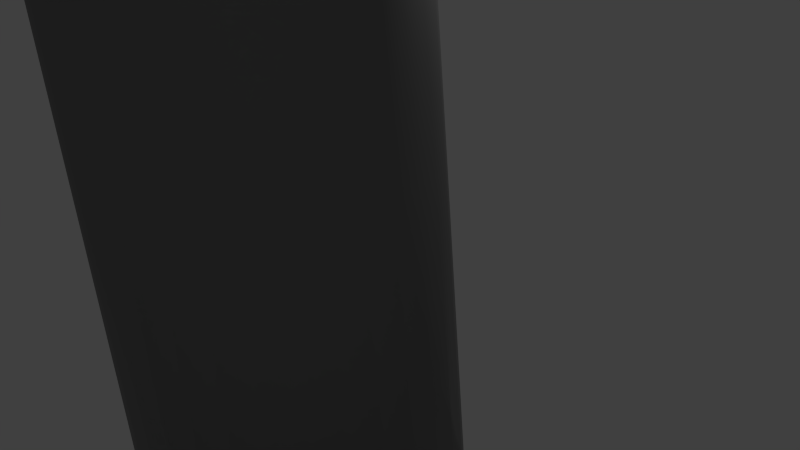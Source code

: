 # Source: rohr.blend  (saved by Blender 2.72.0; exported with 4.5.12 LTS)
import bpy
from mathutils import Matrix  # noqa: F401  (used for matrix-valued properties, if any)

bpy.ops.wm.read_factory_settings(use_empty=True)
scene = bpy.context.scene
scene.name = 'Scene'

# ---- collections
col_collection_1 = bpy.data.collections.new('Collection 1'); scene.collection.children.link(col_collection_1)

# ---- materials (node trees are filled in below, after node groups)
mat_material = bpy.data.materials.new('Material')
mat_material.alpha_threshold = 0.0
mat_material.roughness = 0.5

# ---- material node trees
mat_material.use_nodes = True; mat_material.node_tree.nodes.clear()
_N = mat_material.node_tree.nodes; _L = mat_material.node_tree.links
n0 = _N.new('ShaderNodeOutputMaterial'); n0.name = 'Material Output'; n0.location = (300, 300)
n1 = _N.new('ShaderNodeBsdfAnisotropic'); n1.name = 'Glossy BSDF'; n1.location = (10, 300)
n1.distribution = 'GGX'
n1.inputs[0].default_value = (0.2883, 0.2883, 0.2883, 1.0)
n1.inputs[1].default_value = 0.6081
_L.new(n1.outputs[0], n0.inputs[0])
n0.is_active_output = True

# ---- world
world_world = bpy.data.worlds.new('World'); scene.world = world_world
world_world.color = (0.05088, 0.05088, 0.05088)
world_world.use_sun_shadow = False
world_world.sun_shadow_jitter_overblur = 0.0
world_world.cycles.sampling_method = 'MANUAL'
world_world.cycles.sample_map_resolution = 256

# ---- cameras
cam_camera = bpy.data.cameras.new('Camera')
cam_camera.clip_end = 100.0
cam_camera.lens = 35.0
cam_camera.sensor_width = 32.0
cam_camera.sensor_height = 18.0
cam_camera.ortho_scale = 7.314
cam_camera.dof.focus_distance = 0.0

# ---- lights
light_lamp = bpy.data.lights.new('Lamp', 'POINT')
light_lamp.transmission_factor = 0.0
light_lamp.cutoff_distance = 30.0
light_lamp.energy = 100.0
light_lamp.shadow_buffer_clip_start = 1.001
light_lamp.shadow_soft_size = 0.1
light_lamp.shadow_maximum_resolution = 0.006
light_lamp.use_absolute_resolution = True
light_lamp.cycles.use_multiple_importance_sampling = False

# ---- meshes
me_circle_007 = bpy.data.meshes.new('Circle.007')
me_circle_007.from_pydata([(5.364e-07, 1.0, -1.629e-07), (0.1951, 0.9808, -1.536e-07), (0.3827, 0.9239, -1.384e-07), (0.5556, 0.8315, -1.178e-07), (0.7071, 0.7071, -9.273e-08), (0.8315, 0.5556, -6.408e-08), (0.9239, 0.3827, -3.298e-08), (0.9808, 0.1951, -6.085e-10), (1.0, 7.55e-08, 3.179e-08), (0.9808, -0.1951, 6.296e-08), (0.9239, -0.3827, 9.171e-08), (0.8315, -0.5556, 1.169e-07), (0.7071, -0.7071, 1.377e-07), (0.5556, -0.8315, 1.531e-07), (0.3827, -0.9239, 1.627e-07), (0.1951, -0.9808, 1.66e-07), (9.139e-08, -1.0, 1.629e-07), (-0.1951, -0.9808, 1.536e-07), (-0.3827, -0.9239, 1.384e-07), (-0.5556, -0.8315, 1.178e-07), (-0.7071, -0.7071, 9.273e-08), (-0.8315, -0.5556, 6.408e-08), (-0.9239, -0.3827, 3.298e-08), (-0.9808, -0.1951, 6.084e-10), (-1.0, 9.656e-07, -3.179e-08), (-0.9808, 0.1951, -6.296e-08), (-0.9239, 0.3827, -9.171e-08), (-0.8315, 0.5556, -1.169e-07), (-0.7071, 0.7071, -1.377e-07), (-0.5556, 0.8315, -1.531e-07), (-0.3827, 0.9239, -1.627e-07), (-0.1951, 0.9808, -1.66e-07), (0.1951, 0.9808, -8.009), (9.183e-07, 1.0, -8.009), (0.3827, 0.9239, -8.009), (0.5556, 0.8315, -8.009), (0.7071, 0.7071, -8.009), (0.8315, 0.5556, -8.009), (0.9239, 0.3827, -8.009), (0.9808, 0.1951, -8.009), (1.0, -2.746e-07, -8.009), (0.9808, -0.1951, -8.009), (0.9239, -0.3827, -8.009), (0.8315, -0.5556, -8.009), (0.7071, -0.7071, -8.009), (0.5556, -0.8315, -8.009), (0.3827, -0.9239, -8.009), (0.1951, -0.9808, -8.009), (4.733e-07, -1.0, -8.009), (-0.1951, -0.9808, -8.009), (-0.3827, -0.9239, -8.009), (-0.5556, -0.8315, -8.009), (-0.7071, -0.7071, -8.009), (-0.8315, -0.5556, -8.009), (-0.9239, -0.3827, -8.009), (-0.9808, -0.1951, -8.009), (-1.0, 6.155e-07, -8.009), (-0.9808, 0.1951, -8.009), (-0.9239, 0.3827, -8.009), (-0.8315, 0.5556, -8.009), (-0.7071, 0.7071, -8.009), (-0.5556, 0.8315, -8.009), (-0.3827, 0.9239, -8.009), (-0.1951, 0.9808, -8.009), (0.1951, 0.9301, -8.686), (9.776e-07, 0.9484, -8.692), (0.3827, 0.8762, -8.668), (0.5556, 0.7885, -8.638), (0.7071, 0.6706, -8.599), (0.8315, 0.5269, -8.551), (0.9239, 0.3629, -8.496), (0.9808, 0.185, -8.437), (1.0, 2.4e-08, -8.375), (0.9808, -0.185, -8.313), (0.9239, -0.3629, -8.253), (0.8315, -0.5269, -8.199), (0.7071, -0.6706, -8.151), (0.5556, -0.7885, -8.111), (0.3827, -0.8762, -8.082), (0.1951, -0.9301, -8.064), (4.808e-07, -0.9484, -8.058), (-0.1951, -0.9301, -8.064), (-0.3827, -0.8762, -8.082), (-0.5556, -0.7885, -8.111), (-0.7071, -0.6706, -8.151), (-0.8315, -0.5269, -8.199), (-0.9239, -0.3629, -8.253), (-0.9808, -0.185, -8.313), (-1.0, 8.959e-07, -8.375), (-0.9808, 0.185, -8.437), (-0.9239, 0.3629, -8.496), (-0.8315, 0.5269, -8.551), (-0.7071, 0.6706, -8.599), (-0.5556, 0.7885, -8.638), (-0.3827, 0.8762, -8.668), (-0.1951, 0.9301, -8.686), (0.1951, 0.5297, -9.58), (1.044e-06, 0.5435, -9.593), (0.3827, 0.4888, -9.54), (0.5556, 0.4224, -9.476), (0.7071, 0.3331, -9.389), (0.8315, 0.2243, -9.284), (0.9239, 0.1001, -9.163), (0.9808, -0.03458, -9.033), (1.0, -0.1747, -8.897), (0.9808, -0.3148, -8.761), (0.9239, -0.4495, -8.631), (0.8315, -0.5737, -8.511), (0.7071, -0.6825, -8.405), (0.5556, -0.7718, -8.319), (0.3827, -0.8382, -8.254), (0.1951, -0.879, -8.215), (5.049e-07, -0.8928, -8.201), (-0.1951, -0.879, -8.215), (-0.3827, -0.8382, -8.254), (-0.5556, -0.7718, -8.319), (-0.7071, -0.6825, -8.405), (-0.8315, -0.5737, -8.511), (-0.9239, -0.4495, -8.631), (-0.9808, -0.3148, -8.761), (-1.0, -0.1747, -8.897), (-0.9808, -0.03458, -9.033), (-0.9239, 0.1001, -9.163), (-0.8315, 0.2243, -9.284), (-0.7071, 0.3331, -9.389), (-0.5556, 0.4224, -9.476), (-0.3827, 0.4888, -9.54), (-0.1951, 0.5297, -9.58), (0.1951, -0.06382, -10.11), (1.057e-06, -0.05527, -10.13), (0.3827, -0.08914, -10.06), (0.5556, -0.1302, -9.978), (0.7071, -0.1856, -9.866), (0.8315, -0.253, -9.731), (0.9239, -0.3299, -9.576), (0.9808, -0.4133, -9.408), (1.0, -0.5001, -9.233), (0.9808, -0.5869, -9.058), (0.9239, -0.6703, -8.89), (0.8315, -0.7472, -8.735), (0.7071, -0.8146, -8.6), (0.5556, -0.87, -8.488), (0.3827, -0.9111, -8.406), (0.1951, -0.9364, -8.355), (5.14e-07, -0.9449, -8.337), (-0.1951, -0.9364, -8.355), (-0.3827, -0.9111, -8.406), (-0.5556, -0.87, -8.488), (-0.7071, -0.8146, -8.6), (-0.8315, -0.7472, -8.735), (-0.9239, -0.6703, -8.89), (-0.9808, -0.5869, -9.058), (-1.0, -0.5001, -9.233), (-0.9808, -0.4133, -9.408), (-0.9239, -0.3299, -9.576), (-0.8315, -0.253, -9.731), (-0.7071, -0.1856, -9.866), (-0.5556, -0.1302, -9.978), (-0.3827, -0.08914, -10.06), (-0.1951, -0.06382, -10.11), (0.1951, -0.5123, -10.3), (1.047e-06, -0.5081, -10.32), (0.3827, -0.5247, -10.25), (0.5556, -0.5449, -10.16), (0.7071, -0.572, -10.04), (0.8315, -0.6051, -9.887), (0.9239, -0.6428, -9.719), (0.9808, -0.6837, -9.536), (1.0, -0.7263, -9.345), (0.9808, -0.7689, -9.155), (0.9239, -0.8098, -8.972), (0.8315, -0.8475, -8.803), (0.7071, -0.8806, -8.655), (0.5556, -0.9077, -8.534), (0.3827, -0.9279, -8.444), (0.1951, -0.9403, -8.388), (5.173e-07, -0.9445, -8.369), (-0.1951, -0.9403, -8.388), (-0.3827, -0.9279, -8.444), (-0.5556, -0.9077, -8.534), (-0.7071, -0.8806, -8.655), (-0.8315, -0.8475, -8.803), (-0.9239, -0.8098, -8.972), (-0.9808, -0.7689, -9.155), (-1.0, -0.7263, -9.345), (-0.9808, -0.6837, -9.536), (-0.9239, -0.6428, -9.719), (-0.8315, -0.6051, -9.887), (-0.7071, -0.572, -10.04), (-0.5556, -0.5449, -10.16), (-0.3827, -0.5247, -10.25), (-0.1951, -0.5123, -10.3), (0.1566, -0.8603, -10.38), (-0.03902, -0.8563, -10.39), (0.3463, -0.8673, -10.33), (0.5226, -0.8769, -10.24), (0.6789, -0.8887, -10.12), (0.809, -0.9022, -9.979), (0.9081, -0.917, -9.81), (0.9723, -0.9326, -9.626), (0.9991, -0.9482, -9.432), (0.9875, -0.9633, -9.237), (0.938, -0.9773, -9.048), (0.8524, -0.9897, -8.872), (0.7341, -0.9999, -8.716), (0.5875, -1.008, -8.586), (0.4184, -1.013, -8.487), (0.2332, -1.015, -8.423), (0.03902, -1.014, -8.396), (-0.1566, -1.01, -8.407), (-0.3463, -1.003, -8.456), (-0.5226, -0.993, -8.541), (-0.6789, -0.9813, -8.659), (-0.809, -0.9677, -8.805), (-0.9081, -0.9529, -8.974), (-0.9723, -0.9373, -9.158), (-0.9991, -0.9217, -9.352), (-0.9875, -0.9066, -9.547), (-0.938, -0.8926, -9.736), (-0.8524, -0.8802, -9.912), (-0.7341, -0.87, -10.07), (-0.5875, -0.8622, -10.2), (-0.4184, -0.8572, -10.3), (-0.2332, -0.8552, -10.36), (0.1298, -2.499, -10.51), (-0.06587, -2.495, -10.52), (0.3194, -2.506, -10.46), (0.4958, -2.516, -10.37), (0.652, -2.528, -10.25), (0.7822, -2.541, -10.11), (0.8813, -2.556, -9.939), (0.9454, -2.572, -9.754), (0.9723, -2.587, -9.561), (0.9607, -2.602, -9.365), (0.9111, -2.616, -9.176), (0.8256, -2.629, -9.0), (0.7072, -2.639, -8.844), (0.5607, -2.647, -8.714), (0.3915, -2.652, -8.615), (0.2063, -2.654, -8.551), (0.01217, -2.653, -8.524), (-0.1835, -2.649, -8.536), (-0.3731, -2.642, -8.585), (-0.5495, -2.632, -8.67), (-0.7057, -2.62, -8.788), (-0.8359, -2.607, -8.934), (-0.935, -2.592, -9.102), (-0.9991, -2.576, -9.287), (-1.026, -2.561, -9.48), (-1.014, -2.546, -9.675), (-0.9648, -2.532, -9.864), (-0.8793, -2.519, -10.04), (-0.7609, -2.509, -10.2), (-0.6144, -2.501, -10.33), (-0.4452, -2.496, -10.43), (-0.26, -2.494, -10.49), (0.08499, -5.234, -10.72), (-0.1107, -5.23, -10.73), (0.2746, -5.241, -10.67), (0.451, -5.251, -10.59), (0.6072, -5.263, -10.47), (0.7374, -5.276, -10.32), (0.8365, -5.291, -10.15), (0.9006, -5.307, -9.968), (0.9275, -5.322, -9.775), (0.9159, -5.337, -9.58), (0.8663, -5.351, -9.391), (0.7808, -5.364, -9.215), (0.6624, -5.374, -9.059), (0.5159, -5.382, -8.929), (0.3467, -5.387, -8.83), (0.1615, -5.389, -8.766), (-0.03263, -5.388, -8.739), (-0.2283, -5.384, -8.75), (-0.4179, -5.377, -8.799), (-0.5943, -5.367, -8.884), (-0.7505, -5.355, -9.002), (-0.8807, -5.342, -9.148), (-0.9798, -5.327, -9.316), (-1.044, -5.311, -9.501), (-1.071, -5.296, -9.695), (-1.059, -5.281, -9.89), (-1.01, -5.267, -10.08), (-0.9241, -5.254, -10.25), (-0.8057, -5.244, -10.41), (-0.6592, -5.236, -10.54), (-0.49, -5.231, -10.64), (-0.3048, -5.229, -10.7), (0.0, 1.0, 0.0), (-0.1951, 0.9808, 0.0), (-0.3827, 0.9239, 0.0), (-0.5556, 0.8315, 0.0), (-0.7071, 0.7071, 0.0), (-0.8315, 0.5556, 0.0), (-0.9239, 0.3827, 0.0), (-0.9808, 0.1951, 0.0), (-1.0, 7.55e-08, 0.0), (-0.9808, -0.1951, 0.0), (-0.9239, -0.3827, 0.0), (-0.8315, -0.5556, 0.0), (-0.7071, -0.7071, 0.0), (-0.5556, -0.8315, 0.0), (-0.3827, -0.9239, 0.0), (-0.1951, -0.9808, 0.0), (3.258e-07, -1.0, 0.0), (0.1951, -0.9808, 0.0), (0.3827, -0.9239, 0.0), (0.5556, -0.8315, 0.0), (0.7071, -0.7071, 0.0), (0.8315, -0.5556, 0.0), (0.9239, -0.3827, 0.0), (0.9808, -0.1951, 0.0), (1.0, 9.656e-07, 0.0), (0.9808, 0.1951, 0.0), (0.9239, 0.3827, 0.0), (0.8315, 0.5556, 0.0), (0.7071, 0.7071, 0.0), (0.5556, 0.8315, 0.0), (0.3827, 0.9239, 0.0), (0.1951, 0.9808, 0.0), (-0.1951, 0.9808, 8.009), (0.0, 1.0, 8.009), (-0.3827, 0.9239, 8.009), (-0.5556, 0.8315, 8.009), (-0.7071, 0.7071, 8.009), (-0.8315, 0.5556, 8.009), (-0.9239, 0.3827, 8.009), (-0.9808, 0.1951, 8.009), (-1.0, 7.55e-08, 8.009), (-0.9808, -0.1951, 8.009), (-0.9239, -0.3827, 8.009), (-0.8315, -0.5556, 8.009), (-0.7071, -0.7071, 8.009), (-0.5556, -0.8315, 8.009), (-0.3827, -0.9239, 8.009), (-0.1951, -0.9808, 8.009), (3.258e-07, -1.0, 8.009), (0.1951, -0.9808, 8.009), (0.3827, -0.9239, 8.009), (0.5556, -0.8315, 8.009), (0.7071, -0.7071, 8.009), (0.8315, -0.5556, 8.009), (0.9239, -0.3827, 8.009), (0.9808, -0.1951, 8.009), (1.0, 9.656e-07, 8.009), (0.9808, 0.1951, 8.009), (0.9239, 0.3827, 8.009), (0.8315, 0.5556, 8.009), (0.7071, 0.7071, 8.009), (0.5556, 0.8315, 8.009), (0.3827, 0.9239, 8.009), (0.1951, 0.9808, 8.009), (-0.1951, 0.9301, 8.686), (-2.984e-08, 0.9484, 8.692), (-0.3827, 0.8762, 8.668), (-0.5556, 0.7885, 8.638), (-0.7071, 0.6706, 8.599), (-0.8315, 0.5269, 8.551), (-0.9239, 0.3629, 8.496), (-0.9808, 0.185, 8.437), (-1.0, 3.901e-07, 8.375), (-0.9808, -0.185, 8.313), (-0.9239, -0.3629, 8.253), (-0.8315, -0.5269, 8.199), (-0.7071, -0.6706, 8.151), (-0.5556, -0.7885, 8.111), (-0.3827, -0.8762, 8.082), (-0.1951, -0.9301, 8.064), (3.237e-07, -0.9484, 8.058), (0.1951, -0.9301, 8.064), (0.3827, -0.8762, 8.082), (0.5556, -0.7885, 8.111), (0.7071, -0.6706, 8.151), (0.8315, -0.5269, 8.199), (0.9239, -0.3629, 8.253), (0.9808, -0.185, 8.313), (1.0, 1.262e-06, 8.375), (0.9808, 0.185, 8.437), (0.9239, 0.3629, 8.496), (0.8315, 0.5269, 8.551), (0.7071, 0.6706, 8.599), (0.5556, 0.7885, 8.638), (0.3827, 0.8762, 8.668), (0.1951, 0.9301, 8.686), (-0.1951, 0.5297, 9.58), (-7.694e-08, 0.5435, 9.593), (-0.3827, 0.4888, 9.54), (-0.5556, 0.4224, 9.476), (-0.7071, 0.3331, 9.389), (-0.8315, 0.2243, 9.284), (-0.9239, 0.1001, 9.163), (-0.9808, -0.03458, 9.033), (-1.0, -0.1747, 8.897), (-0.9808, -0.3148, 8.761), (-0.9239, -0.4495, 8.631), (-0.8315, -0.5737, 8.511), (-0.7071, -0.6825, 8.405), (-0.5556, -0.7718, 8.319), (-0.3827, -0.8382, 8.254), (-0.1951, -0.879, 8.215), (3.097e-07, -0.8928, 8.201), (0.1951, -0.879, 8.215), (0.3827, -0.8382, 8.254), (0.5556, -0.7718, 8.319), (0.7071, -0.6825, 8.405), (0.8315, -0.5737, 8.511), (0.9239, -0.4495, 8.631), (0.9808, -0.3148, 8.761), (1.0, -0.1747, 8.897), (0.9808, -0.03458, 9.033), (0.9239, 0.1001, 9.163), (0.8315, 0.2243, 9.284), (0.7071, 0.3331, 9.389), (0.5556, 0.4224, 9.476), (0.3827, 0.4888, 9.54), (0.1951, 0.5297, 9.58), (-0.1951, -0.06382, 10.11), (-1.001e-07, -0.05527, 10.13), (-0.3827, -0.08914, 10.06), (-0.5556, -0.1302, 9.978), (-0.7071, -0.1856, 9.866), (-0.8315, -0.253, 9.731), (-0.9239, -0.3299, 9.576), (-0.9808, -0.4133, 9.408), (-1.0, -0.5001, 9.233), (-0.9808, -0.5869, 9.058), (-0.9239, -0.6703, 8.89), (-0.8315, -0.7472, 8.735), (-0.7071, -0.8146, 8.6), (-0.5556, -0.87, 8.488), (-0.3827, -0.9111, 8.406), (-0.1951, -0.9364, 8.355), (3.041e-07, -0.9449, 8.337), (0.1951, -0.9364, 8.355), (0.3827, -0.9111, 8.406), (0.5556, -0.87, 8.488), (0.7071, -0.8146, 8.6), (0.8315, -0.7472, 8.735), (0.9239, -0.6703, 8.89), (0.9808, -0.5869, 9.058), (1.0, -0.5001, 9.233), (0.9808, -0.4133, 9.408), (0.9239, -0.3299, 9.576), (0.8315, -0.253, 9.731), (0.7071, -0.1856, 9.866), (0.5556, -0.1302, 9.978), (0.3827, -0.08913, 10.06), (0.1951, -0.06382, 10.11), (-0.1951, -0.5123, 10.3), (-1.088e-07, -0.5081, 10.32), (-0.3827, -0.5247, 10.25), (-0.5556, -0.5449, 10.16), (-0.7071, -0.572, 10.04), (-0.8315, -0.6051, 9.887), (-0.9239, -0.6428, 9.719), (-0.9808, -0.6837, 9.536), (-1.0, -0.7263, 9.345), (-0.9808, -0.7689, 9.155), (-0.9239, -0.8098, 8.972), (-0.8315, -0.8475, 8.803), (-0.7071, -0.8806, 8.655), (-0.5556, -0.9077, 8.534), (-0.3827, -0.9279, 8.444), (-0.1951, -0.9403, 8.388), (3.023e-07, -0.9445, 8.369), (0.1951, -0.9403, 8.388), (0.3827, -0.9279, 8.444), (0.5556, -0.9077, 8.534), (0.7071, -0.8806, 8.655), (0.8315, -0.8475, 8.803), (0.9239, -0.8098, 8.972), (0.9808, -0.7689, 9.155), (1.0, -0.7263, 9.345), (0.9808, -0.6837, 9.536), (0.9239, -0.6428, 9.719), (0.8315, -0.6051, 9.887), (0.7071, -0.572, 10.04), (0.5556, -0.5449, 10.16), (0.3827, -0.5247, 10.25), (0.1951, -0.5123, 10.3), (-0.1566, -0.8603, 10.38), (0.03902, -0.8563, 10.39), (-0.3463, -0.8673, 10.33), (-0.5226, -0.8769, 10.24), (-0.6789, -0.8887, 10.12), (-0.809, -0.9022, 9.979), (-0.9081, -0.917, 9.81), (-0.9723, -0.9326, 9.626), (-0.9991, -0.9482, 9.432), (-0.9875, -0.9633, 9.237), (-0.938, -0.9773, 9.048), (-0.8524, -0.9897, 8.872), (-0.7341, -0.9999, 8.716), (-0.5875, -1.008, 8.586), (-0.4184, -1.013, 8.487), (-0.2332, -1.015, 8.423), (-0.03902, -1.014, 8.396), (0.1566, -1.01, 8.407), (0.3463, -1.003, 8.456), (0.5226, -0.993, 8.541), (0.6789, -0.9813, 8.659), (0.809, -0.9677, 8.805), (0.9081, -0.9529, 8.974), (0.9723, -0.9373, 9.158), (0.9991, -0.9217, 9.352), (0.9875, -0.9066, 9.547), (0.938, -0.8926, 9.736), (0.8524, -0.8802, 9.912), (0.7341, -0.87, 10.07), (0.5875, -0.8622, 10.2), (0.4184, -0.8572, 10.3), (0.2332, -0.8552, 10.36), (-0.1298, -2.499, 10.51), (0.06587, -2.495, 10.52), (-0.3194, -2.506, 10.46), (-0.4958, -2.516, 10.37), (-0.652, -2.528, 10.25), (-0.7822, -2.541, 10.11), (-0.8813, -2.556, 9.939), (-0.9454, -2.572, 9.754), (-0.9723, -2.587, 9.561), (-0.9607, -2.602, 9.365), (-0.9111, -2.616, 9.176), (-0.8256, -2.629, 9.0), (-0.7072, -2.639, 8.844), (-0.5607, -2.647, 8.714), (-0.3915, -2.652, 8.615), (-0.2063, -2.654, 8.551), (-0.01217, -2.653, 8.524), (0.1835, -2.649, 8.536), (0.3731, -2.642, 8.585), (0.5495, -2.632, 8.67), (0.7057, -2.62, 8.788), (0.8359, -2.607, 8.934), (0.935, -2.592, 9.102), (0.9991, -2.576, 9.287), (1.026, -2.561, 9.48), (1.014, -2.546, 9.675), (0.9648, -2.532, 9.864), (0.8793, -2.519, 10.04), (0.7609, -2.509, 10.2), (0.6144, -2.501, 10.33), (0.4452, -2.496, 10.43), (0.26, -2.494, 10.49), (-0.08499, -5.234, 10.72), (0.1107, -5.23, 10.73), (-0.2746, -5.241, 10.67), (-0.451, -5.251, 10.59), (-0.6072, -5.263, 10.47), (-0.7374, -5.276, 10.32), (-0.8365, -5.291, 10.15), (-0.9006, -5.307, 9.968), (-0.9275, -5.322, 9.775), (-0.9159, -5.337, 9.58), (-0.8663, -5.351, 9.391), (-0.7808, -5.364, 9.215), (-0.6624, -5.374, 9.059), (-0.5159, -5.382, 8.929), (-0.3467, -5.387, 8.83), (-0.1615, -5.389, 8.766), (0.03263, -5.388, 8.739), (0.2283, -5.384, 8.75), (0.4179, -5.377, 8.799), (0.5943, -5.367, 8.884), (0.7505, -5.355, 9.002), (0.8807, -5.342, 9.148), (0.9798, -5.327, 9.316), (1.044, -5.311, 9.501), (1.071, -5.296, 9.695), (1.059, -5.281, 9.89), (1.01, -5.267, 10.08), (0.9241, -5.254, 10.25), (0.8057, -5.244, 10.41), (0.6592, -5.236, 10.54), (0.49, -5.231, 10.64), (0.3048, -5.229, 10.7)], [], [(1, 0, 31, 30, 29, 28, 27, 26, 25, 24, 23, 22, 21, 20, 19, 18, 17, 16, 15, 14, 13, 12, 11, 10, 9, 8, 7, 6, 5, 4, 3, 2), (43, 44, 76, 75), (16, 17, 49, 48), (3, 4, 36, 35), (30, 31, 63, 62), (17, 18, 50, 49), (4, 5, 37, 36), (31, 0, 33, 63), (18, 19, 51, 50), (5, 6, 38, 37), (19, 20, 52, 51), (6, 7, 39, 38), (20, 21, 53, 52), (7, 8, 40, 39), (21, 22, 54, 53), (8, 9, 41, 40), (22, 23, 55, 54), (9, 10, 42, 41), (23, 24, 56, 55), (10, 11, 43, 42), (24, 25, 57, 56), (11, 12, 44, 43), (25, 26, 58, 57), (12, 13, 45, 44), (26, 27, 59, 58), (13, 14, 46, 45), (0, 1, 32, 33), (27, 28, 60, 59), (14, 15, 47, 46), (1, 2, 34, 32), (28, 29, 61, 60), (15, 16, 48, 47), (2, 3, 35, 34), (29, 30, 62, 61), (65, 64, 96, 97), (57, 58, 90, 89), (44, 45, 77, 76), (58, 59, 91, 90), (45, 46, 78, 77), (33, 32, 64, 65), (59, 60, 92, 91), (46, 47, 79, 78), (32, 34, 66, 64), (60, 61, 93, 92), (47, 48, 80, 79), (34, 35, 67, 66), (61, 62, 94, 93), (48, 49, 81, 80), (35, 36, 68, 67), (62, 63, 95, 94), (49, 50, 82, 81), (36, 37, 69, 68), (63, 33, 65, 95), (50, 51, 83, 82), (37, 38, 70, 69), (51, 52, 84, 83), (38, 39, 71, 70), (52, 53, 85, 84), (39, 40, 72, 71), (53, 54, 86, 85), (40, 41, 73, 72), (54, 55, 87, 86), (41, 42, 74, 73), (55, 56, 88, 87), (42, 43, 75, 74), (56, 57, 89, 88), (99, 100, 132, 131), (91, 92, 124, 123), (78, 79, 111, 110), (64, 66, 98, 96), (92, 93, 125, 124), (79, 80, 112, 111), (66, 67, 99, 98), (93, 94, 126, 125), (80, 81, 113, 112), (67, 68, 100, 99), (94, 95, 127, 126), (81, 82, 114, 113), (68, 69, 101, 100), (95, 65, 97, 127), (82, 83, 115, 114), (69, 70, 102, 101), (83, 84, 116, 115), (70, 71, 103, 102), (84, 85, 117, 116), (71, 72, 104, 103), (85, 86, 118, 117), (72, 73, 105, 104), (86, 87, 119, 118), (73, 74, 106, 105), (87, 88, 120, 119), (74, 75, 107, 106), (88, 89, 121, 120), (75, 76, 108, 107), (89, 90, 122, 121), (76, 77, 109, 108), (90, 91, 123, 122), (77, 78, 110, 109), (134, 135, 167, 166), (126, 127, 159, 158), (113, 114, 146, 145), (100, 101, 133, 132), (127, 97, 129, 159), (114, 115, 147, 146), (101, 102, 134, 133), (115, 116, 148, 147), (102, 103, 135, 134), (116, 117, 149, 148), (103, 104, 136, 135), (117, 118, 150, 149), (104, 105, 137, 136), (118, 119, 151, 150), (105, 106, 138, 137), (119, 120, 152, 151), (106, 107, 139, 138), (120, 121, 153, 152), (107, 108, 140, 139), (121, 122, 154, 153), (108, 109, 141, 140), (122, 123, 155, 154), (109, 110, 142, 141), (97, 96, 128, 129), (123, 124, 156, 155), (110, 111, 143, 142), (96, 98, 130, 128), (124, 125, 157, 156), (111, 112, 144, 143), (98, 99, 131, 130), (125, 126, 158, 157), (112, 113, 145, 144), (169, 170, 202, 201), (148, 149, 181, 180), (135, 136, 168, 167), (149, 150, 182, 181), (136, 137, 169, 168), (150, 151, 183, 182), (137, 138, 170, 169), (151, 152, 184, 183), (138, 139, 171, 170), (152, 153, 185, 184), (139, 140, 172, 171), (153, 154, 186, 185), (140, 141, 173, 172), (154, 155, 187, 186), (141, 142, 174, 173), (129, 128, 160, 161), (155, 156, 188, 187), (142, 143, 175, 174), (128, 130, 162, 160), (156, 157, 189, 188), (143, 144, 176, 175), (130, 131, 163, 162), (157, 158, 190, 189), (144, 145, 177, 176), (131, 132, 164, 163), (158, 159, 191, 190), (145, 146, 178, 177), (132, 133, 165, 164), (159, 129, 161, 191), (146, 147, 179, 178), (133, 134, 166, 165), (147, 148, 180, 179), (204, 205, 237, 236), (183, 184, 216, 215), (170, 171, 203, 202), (184, 185, 217, 216), (171, 172, 204, 203), (185, 186, 218, 217), (172, 173, 205, 204), (186, 187, 219, 218), (173, 174, 206, 205), (161, 160, 192, 193), (187, 188, 220, 219), (174, 175, 207, 206), (160, 162, 194, 192), (188, 189, 221, 220), (175, 176, 208, 207), (162, 163, 195, 194), (189, 190, 222, 221), (176, 177, 209, 208), (163, 164, 196, 195), (190, 191, 223, 222), (177, 178, 210, 209), (164, 165, 197, 196), (191, 161, 193, 223), (178, 179, 211, 210), (165, 166, 198, 197), (179, 180, 212, 211), (166, 167, 199, 198), (180, 181, 213, 212), (167, 168, 200, 199), (181, 182, 214, 213), (168, 169, 201, 200), (182, 183, 215, 214), (239, 240, 272, 271), (218, 219, 251, 250), (205, 206, 238, 237), (193, 192, 224, 225), (219, 220, 252, 251), (206, 207, 239, 238), (192, 194, 226, 224), (220, 221, 253, 252), (207, 208, 240, 239), (194, 195, 227, 226), (221, 222, 254, 253), (208, 209, 241, 240), (195, 196, 228, 227), (222, 223, 255, 254), (209, 210, 242, 241), (196, 197, 229, 228), (223, 193, 225, 255), (210, 211, 243, 242), (197, 198, 230, 229), (211, 212, 244, 243), (198, 199, 231, 230), (212, 213, 245, 244), (199, 200, 232, 231), (213, 214, 246, 245), (200, 201, 233, 232), (214, 215, 247, 246), (201, 202, 234, 233), (215, 216, 248, 247), (202, 203, 235, 234), (216, 217, 249, 248), (203, 204, 236, 235), (217, 218, 250, 249), (256, 258, 259, 260, 261, 262, 263, 264, 265, 266, 267, 268, 269, 270, 271, 272, 273, 274, 275, 276, 277, 278, 279, 280, 281, 282, 283, 284, 285, 286, 287, 257), (226, 227, 259, 258), (253, 254, 286, 285), (240, 241, 273, 272), (227, 228, 260, 259), (254, 255, 287, 286), (241, 242, 274, 273), (228, 229, 261, 260), (255, 225, 257, 287), (242, 243, 275, 274), (229, 230, 262, 261), (243, 244, 276, 275), (230, 231, 263, 262), (244, 245, 277, 276), (231, 232, 264, 263), (245, 246, 278, 277), (232, 233, 265, 264), (246, 247, 279, 278), (233, 234, 266, 265), (247, 248, 280, 279), (234, 235, 267, 266), (248, 249, 281, 280), (235, 236, 268, 267), (249, 250, 282, 281), (236, 237, 269, 268), (250, 251, 283, 282), (237, 238, 270, 269), (225, 224, 256, 257), (251, 252, 284, 283), (238, 239, 271, 270), (224, 226, 258, 256), (252, 253, 285, 284), (289, 288, 319, 318, 317, 316, 315, 314, 313, 312, 311, 310, 309, 308, 307, 306, 305, 304, 303, 302, 301, 300, 299, 298, 297, 296, 295, 294, 293, 292, 291, 290), (331, 332, 364, 363), (304, 305, 337, 336), (291, 292, 324, 323), (318, 319, 351, 350), (305, 306, 338, 337), (292, 293, 325, 324), (319, 288, 321, 351), (306, 307, 339, 338), (293, 294, 326, 325), (307, 308, 340, 339), (294, 295, 327, 326), (308, 309, 341, 340), (295, 296, 328, 327), (309, 310, 342, 341), (296, 297, 329, 328), (310, 311, 343, 342), (297, 298, 330, 329), (311, 312, 344, 343), (298, 299, 331, 330), (312, 313, 345, 344), (299, 300, 332, 331), (313, 314, 346, 345), (300, 301, 333, 332), (314, 315, 347, 346), (301, 302, 334, 333), (288, 289, 320, 321), (315, 316, 348, 347), (302, 303, 335, 334), (289, 290, 322, 320), (316, 317, 349, 348), (303, 304, 336, 335), (290, 291, 323, 322), (317, 318, 350, 349), (353, 352, 384, 385), (345, 346, 378, 377), (332, 333, 365, 364), (346, 347, 379, 378), (333, 334, 366, 365), (321, 320, 352, 353), (347, 348, 380, 379), (334, 335, 367, 366), (320, 322, 354, 352), (348, 349, 381, 380), (335, 336, 368, 367), (322, 323, 355, 354), (349, 350, 382, 381), (336, 337, 369, 368), (323, 324, 356, 355), (350, 351, 383, 382), (337, 338, 370, 369), (324, 325, 357, 356), (351, 321, 353, 383), (338, 339, 371, 370), (325, 326, 358, 357), (339, 340, 372, 371), (326, 327, 359, 358), (340, 341, 373, 372), (327, 328, 360, 359), (341, 342, 374, 373), (328, 329, 361, 360), (342, 343, 375, 374), (329, 330, 362, 361), (343, 344, 376, 375), (330, 331, 363, 362), (344, 345, 377, 376), (387, 388, 420, 419), (379, 380, 412, 411), (366, 367, 399, 398), (352, 354, 386, 384), (380, 381, 413, 412), (367, 368, 400, 399), (354, 355, 387, 386), (381, 382, 414, 413), (368, 369, 401, 400), (355, 356, 388, 387), (382, 383, 415, 414), (369, 370, 402, 401), (356, 357, 389, 388), (383, 353, 385, 415), (370, 371, 403, 402), (357, 358, 390, 389), (371, 372, 404, 403), (358, 359, 391, 390), (372, 373, 405, 404), (359, 360, 392, 391), (373, 374, 406, 405), (360, 361, 393, 392), (374, 375, 407, 406), (361, 362, 394, 393), (375, 376, 408, 407), (362, 363, 395, 394), (376, 377, 409, 408), (363, 364, 396, 395), (377, 378, 410, 409), (364, 365, 397, 396), (378, 379, 411, 410), (365, 366, 398, 397), (422, 423, 455, 454), (414, 415, 447, 446), (401, 402, 434, 433), (388, 389, 421, 420), (415, 385, 417, 447), (402, 403, 435, 434), (389, 390, 422, 421), (403, 404, 436, 435), (390, 391, 423, 422), (404, 405, 437, 436), (391, 392, 424, 423), (405, 406, 438, 437), (392, 393, 425, 424), (406, 407, 439, 438), (393, 394, 426, 425), (407, 408, 440, 439), (394, 395, 427, 426), (408, 409, 441, 440), (395, 396, 428, 427), (409, 410, 442, 441), (396, 397, 429, 428), (410, 411, 443, 442), (397, 398, 430, 429), (385, 384, 416, 417), (411, 412, 444, 443), (398, 399, 431, 430), (384, 386, 418, 416), (412, 413, 445, 444), (399, 400, 432, 431), (386, 387, 419, 418), (413, 414, 446, 445), (400, 401, 433, 432), (457, 458, 490, 489), (436, 437, 469, 468), (423, 424, 456, 455), (437, 438, 470, 469), (424, 425, 457, 456), (438, 439, 471, 470), (425, 426, 458, 457), (439, 440, 472, 471), (426, 427, 459, 458), (440, 441, 473, 472), (427, 428, 460, 459), (441, 442, 474, 473), (428, 429, 461, 460), (442, 443, 475, 474), (429, 430, 462, 461), (417, 416, 448, 449), (443, 444, 476, 475), (430, 431, 463, 462), (416, 418, 450, 448), (444, 445, 477, 476), (431, 432, 464, 463), (418, 419, 451, 450), (445, 446, 478, 477), (432, 433, 465, 464), (419, 420, 452, 451), (446, 447, 479, 478), (433, 434, 466, 465), (420, 421, 453, 452), (447, 417, 449, 479), (434, 435, 467, 466), (421, 422, 454, 453), (435, 436, 468, 467), (492, 493, 525, 524), (471, 472, 504, 503), (458, 459, 491, 490), (472, 473, 505, 504), (459, 460, 492, 491), (473, 474, 506, 505), (460, 461, 493, 492), (474, 475, 507, 506), (461, 462, 494, 493), (449, 448, 480, 481), (475, 476, 508, 507), (462, 463, 495, 494), (448, 450, 482, 480), (476, 477, 509, 508), (463, 464, 496, 495), (450, 451, 483, 482), (477, 478, 510, 509), (464, 465, 497, 496), (451, 452, 484, 483), (478, 479, 511, 510), (465, 466, 498, 497), (452, 453, 485, 484), (479, 449, 481, 511), (466, 467, 499, 498), (453, 454, 486, 485), (467, 468, 500, 499), (454, 455, 487, 486), (468, 469, 501, 500), (455, 456, 488, 487), (469, 470, 502, 501), (456, 457, 489, 488), (470, 471, 503, 502), (527, 528, 560, 559), (506, 507, 539, 538), (493, 494, 526, 525), (481, 480, 512, 513), (507, 508, 540, 539), (494, 495, 527, 526), (480, 482, 514, 512), (508, 509, 541, 540), (495, 496, 528, 527), (482, 483, 515, 514), (509, 510, 542, 541), (496, 497, 529, 528), (483, 484, 516, 515), (510, 511, 543, 542), (497, 498, 530, 529), (484, 485, 517, 516), (511, 481, 513, 543), (498, 499, 531, 530), (485, 486, 518, 517), (499, 500, 532, 531), (486, 487, 519, 518), (500, 501, 533, 532), (487, 488, 520, 519), (501, 502, 534, 533), (488, 489, 521, 520), (502, 503, 535, 534), (489, 490, 522, 521), (503, 504, 536, 535), (490, 491, 523, 522), (504, 505, 537, 536), (491, 492, 524, 523), (505, 506, 538, 537), (544, 546, 547, 548, 549, 550, 551, 552, 553, 554, 555, 556, 557, 558, 559, 560, 561, 562, 563, 564, 565, 566, 567, 568, 569, 570, 571, 572, 573, 574, 575, 545), (514, 515, 547, 546), (541, 542, 574, 573), (528, 529, 561, 560), (515, 516, 548, 547), (542, 543, 575, 574), (529, 530, 562, 561), (516, 517, 549, 548), (543, 513, 545, 575), (530, 531, 563, 562), (517, 518, 550, 549), (531, 532, 564, 563), (518, 519, 551, 550), (532, 533, 565, 564), (519, 520, 552, 551), (533, 534, 566, 565), (520, 521, 553, 552), (534, 535, 567, 566), (521, 522, 554, 553), (535, 536, 568, 567), (522, 523, 555, 554), (536, 537, 569, 568), (523, 524, 556, 555), (537, 538, 570, 569), (524, 525, 557, 556), (538, 539, 571, 570), (525, 526, 558, 557), (513, 512, 544, 545), (539, 540, 572, 571), (526, 527, 559, 558), (512, 514, 546, 544), (540, 541, 573, 572)])
me_circle_007.polygons.foreach_set('use_smooth', [True] * 516)
me_circle_007.materials.append(mat_material)
me_circle_007.use_remesh_preserve_volume = False
me_circle_007.use_remesh_preserve_attributes = False
me_circle_007.use_mirror_vertex_groups = False
me_circle_007.update()

# ---- objects
ob_circle = bpy.data.objects.new('Circle', me_circle_007)
ob_lamp = bpy.data.objects.new('Lamp', light_lamp)
ob_camera = bpy.data.objects.new('Camera', cam_camera)

# ---- transforms, parenting, visibility, modifiers, constraints
ob_circle.location = (-5.794, -4.048, 6.086)
ob_circle.rotation_euler = (1.571, 0.0, 1.571)
ob_circle.lineart.crease_threshold = 0.0
ob_lamp.location = (4.076, 1.005, 5.904)
ob_lamp.rotation_euler = (0.6503, 0.05522, 1.866)
ob_lamp.lock_rotations_4d = False
ob_lamp.empty_display_type = 'ARROWS'
ob_lamp.color = (0.0, 0.0, 0.0, 0.0)
ob_lamp.lineart.crease_threshold = 0.0
ob_camera.location = (7.481, -6.508, 5.344)
ob_camera.rotation_euler = (1.109, 0.01082, 0.8149)
ob_camera.lock_rotations_4d = False
ob_camera.empty_display_type = 'ARROWS'
ob_camera.color = (0.0, 0.0, 0.0, 0.0)
ob_camera.display_type = 'WIRE'
ob_camera.lineart.crease_threshold = 0.0

# ---- collection membership
col_collection_1.objects.link(ob_circle)
col_collection_1.objects.link(ob_lamp)
col_collection_1.objects.link(ob_camera)

# ---- scene / render settings (as saved in the file)
scene.camera = ob_camera
scene.frame_start = 1; scene.frame_end = 250; scene.frame_set(1)
scene.render.engine = 'CYCLES'
scene.render.resolution_percentage = 50
scene.render.dither_intensity = 0.0
scene.cycles.use_denoising = False
scene.cycles.samples = 10
scene.cycles.sampling_pattern = 'TABULATED_SOBOL'
scene.cycles.light_sampling_threshold = 0.0
scene.cycles.use_adaptive_sampling = False
scene.cycles.use_light_tree = False
scene.cycles.blur_glossy = 0.0
scene.cycles.pixel_filter_type = 'GAUSSIAN'
scene.cycles.sample_clamp_indirect = 0.0
scene.view_settings.view_transform = 'Standard'
bpy.context.view_layer.update()
